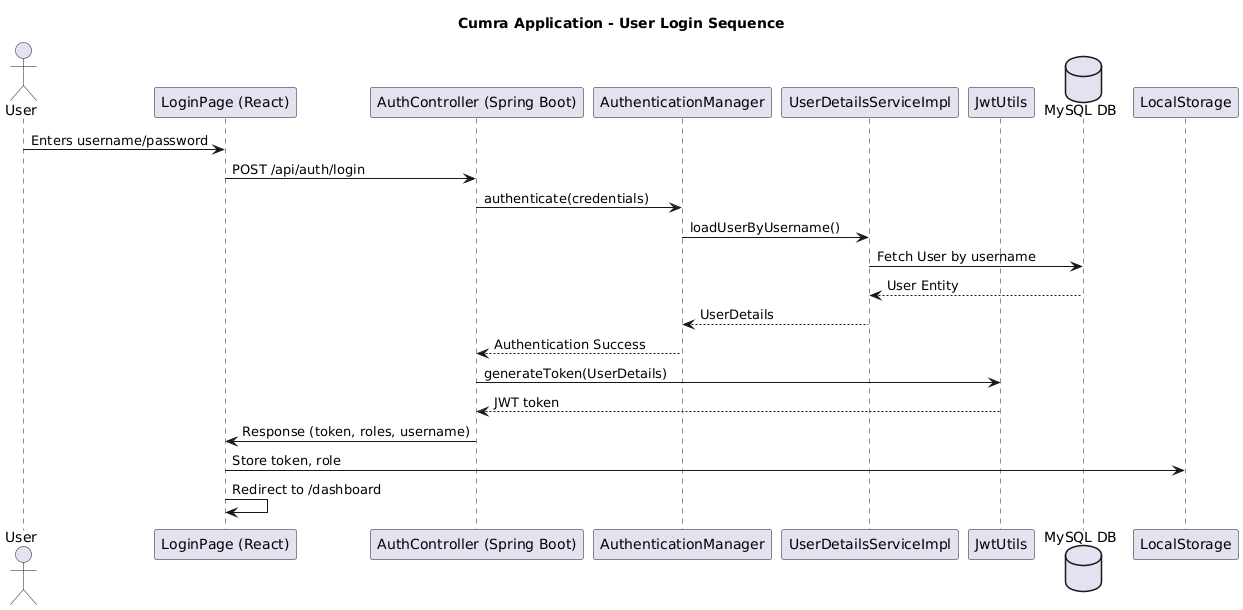

The diagram above was rendered by PlantUML. Its source (embedded in the PNG):
@startuml
title Cumra Application - User Login Sequence

actor User
participant "LoginPage (React)" as Frontend
participant "AuthController (Spring Boot)" as Controller
participant "AuthenticationManager" as AuthManager
participant "UserDetailsServiceImpl" as UserService
participant "JwtUtils" as JWT
database "MySQL DB" as DB

User -> Frontend : Enters username/password
Frontend -> Controller : POST /api/auth/login
Controller -> AuthManager : authenticate(credentials)
AuthManager -> UserService : loadUserByUsername()
UserService -> DB : Fetch User by username
DB --> UserService : User Entity
UserService --> AuthManager : UserDetails
AuthManager --> Controller : Authentication Success

Controller -> JWT : generateToken(UserDetails)
JWT --> Controller : JWT token

Controller -> Frontend : Response (token, roles, username)
Frontend -> LocalStorage : Store token, role
Frontend -> Frontend : Redirect to /dashboard
@enduml